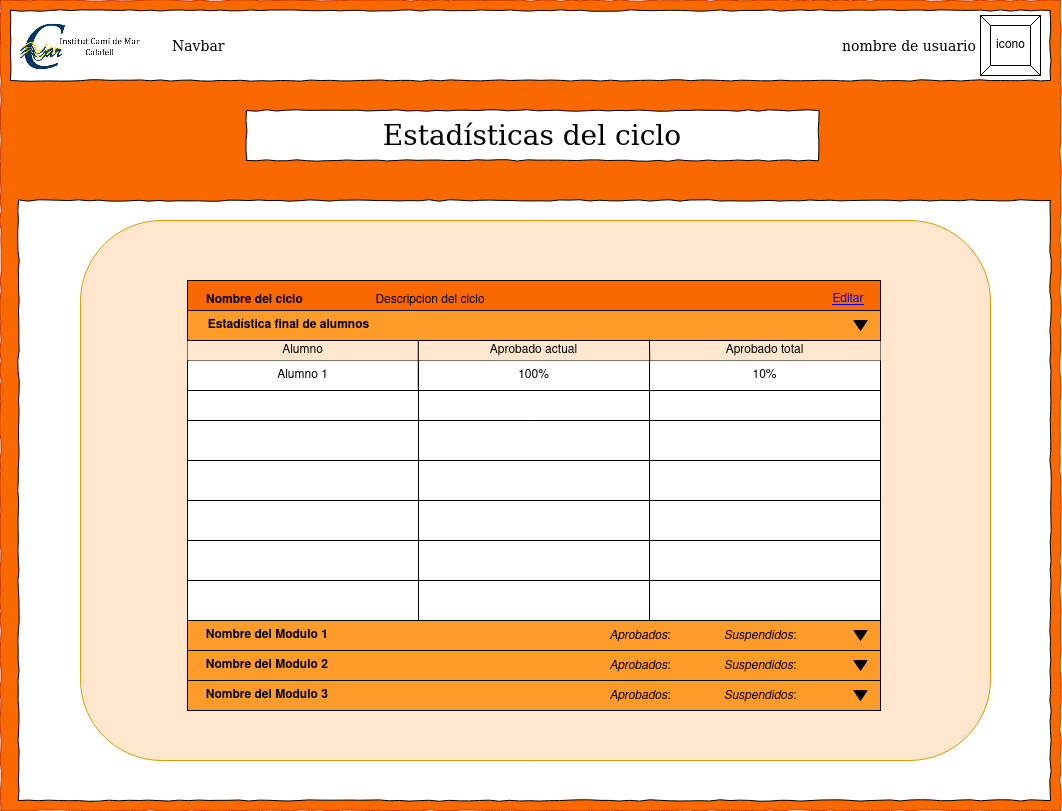

The diagram above was exported from draw.io. Its source (the exported page's mxGraphModel, read from the mxfile embedded in the PNG):
<mxGraphModel dx="1185" dy="650" grid="1" gridSize="10" guides="1" tooltips="1" connect="1" arrows="1" fold="1" page="1" pageScale="1" pageWidth="1100" pageHeight="850" background="#ffffff" math="0" shadow="0">
  <root>
    <mxCell id="0" />
    <mxCell id="1" parent="0" />
    <mxCell id="677b7b8949515195-1" value="" style="whiteSpace=wrap;html=1;rounded=0;shadow=0;labelBackgroundColor=none;strokeColor=#C73500;strokeWidth=1;fillColor=#fa6800;fontFamily=Verdana;fontSize=12;align=center;comic=1;fontColor=#000000;" parent="1" vertex="1">
      <mxGeometry x="20" y="20" width="1060" height="810" as="geometry" />
    </mxCell>
    <mxCell id="677b7b8949515195-2" value="Estadísticas del ciclo" style="whiteSpace=wrap;html=1;rounded=0;shadow=0;labelBackgroundColor=none;strokeWidth=1;fontFamily=Verdana;fontSize=28;align=center;comic=1;" parent="1" vertex="1">
      <mxGeometry x="266" y="130" width="572" height="50" as="geometry" />
    </mxCell>
    <mxCell id="677b7b8949515195-10" value="" style="whiteSpace=wrap;html=1;rounded=0;shadow=0;labelBackgroundColor=none;strokeWidth=1;fontFamily=Verdana;fontSize=12;align=center;comic=1;" parent="1" vertex="1">
      <mxGeometry x="30" y="30" width="1040" height="70" as="geometry" />
    </mxCell>
    <mxCell id="677b7b8949515195-14" value="Navbar" style="text;html=1;points=[];align=left;verticalAlign=top;spacingTop=-4;fontSize=14;fontFamily=Verdana" parent="1" vertex="1">
      <mxGeometry x="190" y="55" width="60" height="20" as="geometry" />
    </mxCell>
    <mxCell id="677b7b8949515195-25" value="" style="whiteSpace=wrap;html=1;rounded=0;shadow=0;labelBackgroundColor=none;strokeWidth=1;fontFamily=Verdana;fontSize=12;align=center;comic=1;" parent="1" vertex="1">
      <mxGeometry x="38" y="220" width="1032" height="600" as="geometry" />
    </mxCell>
    <mxCell id="Ogi6ZS0QKjnUuNdnx6vg-1" value="icono" style="labelPosition=center;verticalLabelPosition=middle;align=center;html=1;shape=mxgraph.basic.button;dx=10;" parent="1" vertex="1">
      <mxGeometry x="1000" y="35" width="60" height="60" as="geometry" />
    </mxCell>
    <mxCell id="Ogi6ZS0QKjnUuNdnx6vg-2" value="nombre de usuario" style="text;html=1;points=[];align=left;verticalAlign=top;spacingTop=-4;fontSize=14;fontFamily=Verdana" parent="1" vertex="1">
      <mxGeometry x="860" y="55" width="60" height="20" as="geometry" />
    </mxCell>
    <mxCell id="Ogi6ZS0QKjnUuNdnx6vg-7" value="" style="shape=image;verticalLabelPosition=bottom;labelBackgroundColor=default;verticalAlign=top;aspect=fixed;imageAspect=0;image=https://pagaments.inscamidemar.cat/images/logo_2.png;" parent="1" vertex="1">
      <mxGeometry x="35" y="35.599999999999994" width="135" height="59.4" as="geometry" />
    </mxCell>
    <mxCell id="Ogi6ZS0QKjnUuNdnx6vg-22" style="edgeStyle=orthogonalEdgeStyle;rounded=0;orthogonalLoop=1;jettySize=auto;html=1;exitX=0.5;exitY=1;exitDx=0;exitDy=0;" parent="1" edge="1">
      <mxGeometry relative="1" as="geometry">
        <mxPoint x="790" y="350" as="sourcePoint" />
        <mxPoint x="790" y="350" as="targetPoint" />
      </mxGeometry>
    </mxCell>
    <mxCell id="or8D7Igtsclq6cSQvVhQ-3" value="" style="rounded=1;whiteSpace=wrap;html=1;fillColor=#ffe6cc;strokeColor=#d79b00;" parent="1" vertex="1">
      <mxGeometry x="100" y="240" width="910" height="540" as="geometry" />
    </mxCell>
    <mxCell id="PLJpcxVqOMaU36kZH63P-1" value="" style="rounded=0;whiteSpace=wrap;html=1;fillColor=#FA6800;" parent="1" vertex="1">
      <mxGeometry x="207" y="300" width="693" height="30" as="geometry" />
    </mxCell>
    <mxCell id="PLJpcxVqOMaU36kZH63P-2" value="Nombre del ciclo" style="text;strokeColor=none;fillColor=none;align=left;verticalAlign=top;spacingLeft=4;spacingRight=4;overflow=hidden;points=[[0,0.5],[1,0.5]];portConstraint=eastwest;rotatable=0;fontStyle=1" parent="1" vertex="1">
      <mxGeometry x="220" y="305" width="160" height="30" as="geometry" />
    </mxCell>
    <mxCell id="PLJpcxVqOMaU36kZH63P-13" value="Descripcion del ciclo" style="text;html=1;strokeColor=none;fillColor=none;align=center;verticalAlign=bottom;whiteSpace=wrap;rounded=0;horizontal=1;" parent="1" vertex="1">
      <mxGeometry x="350" y="310" width="200" height="20" as="geometry" />
    </mxCell>
    <UserObject label="Editar" link="https://www.draw.io" id="PLJpcxVqOMaU36kZH63P-14">
      <mxCell style="text;html=1;strokeColor=none;fillColor=none;whiteSpace=wrap;align=center;verticalAlign=top;fontColor=#0000EE;fontStyle=4;" parent="1" vertex="1">
        <mxGeometry x="838" y="305" width="60" height="40" as="geometry" />
      </mxCell>
    </UserObject>
    <mxCell id="N6EmP2GEQ1_ef2LbpQn4-74" value="&lt;b&gt;&amp;nbsp;&amp;nbsp;&amp;nbsp;&amp;nbsp; Nombre del Modulo 2&lt;br&gt;&lt;/b&gt;" style="rounded=0;whiteSpace=wrap;html=1;fillColor=#FF9B29;align=left;" vertex="1" parent="1">
      <mxGeometry x="207" y="670" width="693" height="30" as="geometry" />
    </mxCell>
    <mxCell id="N6EmP2GEQ1_ef2LbpQn4-75" value="" style="triangle;whiteSpace=wrap;html=1;fillColor=#000000;rotation=90;" vertex="1" parent="1">
      <mxGeometry x="875" y="678.3299999999999" width="10" height="13.34" as="geometry" />
    </mxCell>
    <mxCell id="N6EmP2GEQ1_ef2LbpQn4-76" value="&lt;i&gt;Aprobados&lt;/i&gt;:" style="text;html=1;strokeColor=none;fillColor=none;align=center;verticalAlign=middle;whiteSpace=wrap;rounded=0;fontColor=#000000;" vertex="1" parent="1">
      <mxGeometry x="630" y="670" width="60" height="30" as="geometry" />
    </mxCell>
    <mxCell id="N6EmP2GEQ1_ef2LbpQn4-77" value="&lt;i&gt;Suspendidos&lt;/i&gt;:" style="text;html=1;strokeColor=none;fillColor=none;align=center;verticalAlign=middle;whiteSpace=wrap;rounded=0;fontColor=#000000;" vertex="1" parent="1">
      <mxGeometry x="750" y="670" width="60" height="30" as="geometry" />
    </mxCell>
    <mxCell id="N6EmP2GEQ1_ef2LbpQn4-78" value="&lt;b&gt;&amp;nbsp;&amp;nbsp;&amp;nbsp;&amp;nbsp; Nombre del Modulo 1&lt;br&gt;&lt;/b&gt;" style="rounded=0;whiteSpace=wrap;html=1;fillColor=#FF9B29;align=left;" vertex="1" parent="1">
      <mxGeometry x="207" y="640" width="693" height="30" as="geometry" />
    </mxCell>
    <mxCell id="N6EmP2GEQ1_ef2LbpQn4-79" value="" style="triangle;whiteSpace=wrap;html=1;fillColor=#000000;rotation=90;" vertex="1" parent="1">
      <mxGeometry x="875" y="648.3299999999999" width="10" height="13.34" as="geometry" />
    </mxCell>
    <mxCell id="N6EmP2GEQ1_ef2LbpQn4-80" value="&lt;i&gt;Aprobados&lt;/i&gt;:" style="text;html=1;strokeColor=none;fillColor=none;align=center;verticalAlign=middle;whiteSpace=wrap;rounded=0;fontColor=#000000;" vertex="1" parent="1">
      <mxGeometry x="630" y="640" width="60" height="30" as="geometry" />
    </mxCell>
    <mxCell id="N6EmP2GEQ1_ef2LbpQn4-81" value="&lt;i&gt;Suspendidos&lt;/i&gt;:" style="text;html=1;strokeColor=none;fillColor=none;align=center;verticalAlign=middle;whiteSpace=wrap;rounded=0;fontColor=#000000;" vertex="1" parent="1">
      <mxGeometry x="750" y="640" width="60" height="30" as="geometry" />
    </mxCell>
    <mxCell id="N6EmP2GEQ1_ef2LbpQn4-121" value="&lt;b&gt;&amp;nbsp;&amp;nbsp;&amp;nbsp;&amp;nbsp; Nombre del Modulo 3&lt;/b&gt;" style="rounded=0;whiteSpace=wrap;html=1;fillColor=#FF9B29;align=left;" vertex="1" parent="1">
      <mxGeometry x="207" y="700" width="693" height="30" as="geometry" />
    </mxCell>
    <mxCell id="N6EmP2GEQ1_ef2LbpQn4-122" value="&lt;i&gt;Aprobados&lt;/i&gt;:" style="text;html=1;strokeColor=none;fillColor=none;align=center;verticalAlign=middle;whiteSpace=wrap;rounded=0;fontColor=#000000;" vertex="1" parent="1">
      <mxGeometry x="630" y="700" width="60" height="30" as="geometry" />
    </mxCell>
    <mxCell id="N6EmP2GEQ1_ef2LbpQn4-123" value="&lt;i&gt;Suspendidos&lt;/i&gt;:" style="text;html=1;strokeColor=none;fillColor=none;align=center;verticalAlign=middle;whiteSpace=wrap;rounded=0;fontColor=#000000;" vertex="1" parent="1">
      <mxGeometry x="750" y="700" width="60" height="30" as="geometry" />
    </mxCell>
    <mxCell id="N6EmP2GEQ1_ef2LbpQn4-124" value="" style="triangle;whiteSpace=wrap;html=1;fillColor=#000000;rotation=90;" vertex="1" parent="1">
      <mxGeometry x="875" y="708.3299999999999" width="10" height="13.34" as="geometry" />
    </mxCell>
    <mxCell id="N6EmP2GEQ1_ef2LbpQn4-179" value="" style="rounded=0;whiteSpace=wrap;html=1;fillColor=#FFFFFF;" vertex="1" parent="1">
      <mxGeometry x="207" y="360" width="693" height="280" as="geometry" />
    </mxCell>
    <mxCell id="N6EmP2GEQ1_ef2LbpQn4-193" value="Table" style="shape=table;startSize=30;container=1;collapsible=0;childLayout=tableLayout;fontStyle=1;align=center;fillColor=#FFFFFF;" vertex="1" parent="1">
      <mxGeometry x="207" y="330" width="693" height="114" as="geometry" />
    </mxCell>
    <mxCell id="N6EmP2GEQ1_ef2LbpQn4-194" value="" style="shape=tableRow;horizontal=0;startSize=0;swimlaneHead=0;swimlaneBody=0;top=0;left=0;bottom=0;right=0;collapsible=0;dropTarget=0;fillColor=none;points=[[0,0.5],[1,0.5]];portConstraint=eastwest;" vertex="1" parent="N6EmP2GEQ1_ef2LbpQn4-193">
      <mxGeometry y="30" width="693" height="20" as="geometry" />
    </mxCell>
    <mxCell id="N6EmP2GEQ1_ef2LbpQn4-195" value="Alumno" style="shape=partialRectangle;html=1;whiteSpace=wrap;connectable=0;fillColor=#ffe6cc;top=0;left=0;bottom=0;right=0;overflow=hidden;strokeColor=#d79b00;" vertex="1" parent="N6EmP2GEQ1_ef2LbpQn4-194">
      <mxGeometry width="231" height="20" as="geometry">
        <mxRectangle width="231" height="20" as="alternateBounds" />
      </mxGeometry>
    </mxCell>
    <mxCell id="N6EmP2GEQ1_ef2LbpQn4-196" value="Aprobado actual" style="shape=partialRectangle;html=1;whiteSpace=wrap;connectable=0;fillColor=#ffe6cc;top=0;left=0;bottom=0;right=0;overflow=hidden;strokeColor=#d79b00;" vertex="1" parent="N6EmP2GEQ1_ef2LbpQn4-194">
      <mxGeometry x="231" width="231" height="20" as="geometry">
        <mxRectangle width="231" height="20" as="alternateBounds" />
      </mxGeometry>
    </mxCell>
    <mxCell id="N6EmP2GEQ1_ef2LbpQn4-197" value="Aprobado total" style="shape=partialRectangle;html=1;whiteSpace=wrap;connectable=0;fillColor=#ffe6cc;top=0;left=0;bottom=0;right=0;overflow=hidden;strokeColor=#d79b00;" vertex="1" parent="N6EmP2GEQ1_ef2LbpQn4-194">
      <mxGeometry x="462" width="231" height="20" as="geometry">
        <mxRectangle width="231" height="20" as="alternateBounds" />
      </mxGeometry>
    </mxCell>
    <mxCell id="N6EmP2GEQ1_ef2LbpQn4-198" value="" style="shape=tableRow;horizontal=0;startSize=0;swimlaneHead=0;swimlaneBody=0;top=0;left=0;bottom=0;right=0;collapsible=0;dropTarget=0;fillColor=none;points=[[0,0.5],[1,0.5]];portConstraint=eastwest;" vertex="1" parent="N6EmP2GEQ1_ef2LbpQn4-193">
      <mxGeometry y="50" width="693" height="30" as="geometry" />
    </mxCell>
    <mxCell id="N6EmP2GEQ1_ef2LbpQn4-199" value="Alumno 1" style="shape=partialRectangle;html=1;whiteSpace=wrap;connectable=0;fillColor=none;top=0;left=0;bottom=0;right=0;overflow=hidden;" vertex="1" parent="N6EmP2GEQ1_ef2LbpQn4-198">
      <mxGeometry width="231" height="30" as="geometry">
        <mxRectangle width="231" height="30" as="alternateBounds" />
      </mxGeometry>
    </mxCell>
    <mxCell id="N6EmP2GEQ1_ef2LbpQn4-200" value="100%" style="shape=partialRectangle;html=1;whiteSpace=wrap;connectable=0;fillColor=none;top=0;left=0;bottom=0;right=0;overflow=hidden;" vertex="1" parent="N6EmP2GEQ1_ef2LbpQn4-198">
      <mxGeometry x="231" width="231" height="30" as="geometry">
        <mxRectangle width="231" height="30" as="alternateBounds" />
      </mxGeometry>
    </mxCell>
    <mxCell id="N6EmP2GEQ1_ef2LbpQn4-201" value="10%" style="shape=partialRectangle;html=1;whiteSpace=wrap;connectable=0;fillColor=none;top=0;left=0;bottom=0;right=0;overflow=hidden;" vertex="1" parent="N6EmP2GEQ1_ef2LbpQn4-198">
      <mxGeometry x="462" width="231" height="30" as="geometry">
        <mxRectangle width="231" height="30" as="alternateBounds" />
      </mxGeometry>
    </mxCell>
    <mxCell id="N6EmP2GEQ1_ef2LbpQn4-202" value="" style="shape=tableRow;horizontal=0;startSize=0;swimlaneHead=0;swimlaneBody=0;top=0;left=0;bottom=0;right=0;collapsible=0;dropTarget=0;fillColor=none;points=[[0,0.5],[1,0.5]];portConstraint=eastwest;" vertex="1" parent="N6EmP2GEQ1_ef2LbpQn4-193">
      <mxGeometry y="80" width="693" height="34" as="geometry" />
    </mxCell>
    <mxCell id="N6EmP2GEQ1_ef2LbpQn4-203" value="" style="shape=partialRectangle;html=1;whiteSpace=wrap;connectable=0;fillColor=none;top=0;left=0;bottom=0;right=0;overflow=hidden;" vertex="1" parent="N6EmP2GEQ1_ef2LbpQn4-202">
      <mxGeometry width="231" height="34" as="geometry">
        <mxRectangle width="231" height="34" as="alternateBounds" />
      </mxGeometry>
    </mxCell>
    <mxCell id="N6EmP2GEQ1_ef2LbpQn4-204" value="" style="shape=partialRectangle;html=1;whiteSpace=wrap;connectable=0;fillColor=none;top=0;left=0;bottom=0;right=0;overflow=hidden;" vertex="1" parent="N6EmP2GEQ1_ef2LbpQn4-202">
      <mxGeometry x="231" width="231" height="34" as="geometry">
        <mxRectangle width="231" height="34" as="alternateBounds" />
      </mxGeometry>
    </mxCell>
    <mxCell id="N6EmP2GEQ1_ef2LbpQn4-205" value="" style="shape=partialRectangle;html=1;whiteSpace=wrap;connectable=0;fillColor=none;top=0;left=0;bottom=0;right=0;overflow=hidden;" vertex="1" parent="N6EmP2GEQ1_ef2LbpQn4-202">
      <mxGeometry x="462" width="231" height="34" as="geometry">
        <mxRectangle width="231" height="34" as="alternateBounds" />
      </mxGeometry>
    </mxCell>
    <mxCell id="N6EmP2GEQ1_ef2LbpQn4-206" value="" style="rounded=0;whiteSpace=wrap;html=1;fillColor=#FF9B29;align=left;" vertex="1" parent="1">
      <mxGeometry x="207" y="330" width="693" height="30" as="geometry" />
    </mxCell>
    <mxCell id="N6EmP2GEQ1_ef2LbpQn4-207" value="" style="triangle;whiteSpace=wrap;html=1;fillColor=#000000;rotation=90;" vertex="1" parent="1">
      <mxGeometry x="875" y="338.33" width="10" height="13.34" as="geometry" />
    </mxCell>
    <mxCell id="N6EmP2GEQ1_ef2LbpQn4-223" value="" style="shape=table;html=1;whiteSpace=wrap;startSize=0;container=1;collapsible=0;childLayout=tableLayout;fillColor=#FFFFFF;" vertex="1" parent="1">
      <mxGeometry x="207" y="440" width="693" height="120" as="geometry" />
    </mxCell>
    <mxCell id="N6EmP2GEQ1_ef2LbpQn4-224" value="" style="shape=tableRow;horizontal=0;startSize=0;swimlaneHead=0;swimlaneBody=0;top=0;left=0;bottom=0;right=0;collapsible=0;dropTarget=0;fillColor=none;points=[[0,0.5],[1,0.5]];portConstraint=eastwest;" vertex="1" parent="N6EmP2GEQ1_ef2LbpQn4-223">
      <mxGeometry width="693" height="40" as="geometry" />
    </mxCell>
    <mxCell id="N6EmP2GEQ1_ef2LbpQn4-225" value="" style="shape=partialRectangle;html=1;whiteSpace=wrap;connectable=0;fillColor=none;top=0;left=0;bottom=0;right=0;overflow=hidden;" vertex="1" parent="N6EmP2GEQ1_ef2LbpQn4-224">
      <mxGeometry width="231" height="40" as="geometry">
        <mxRectangle width="231" height="40" as="alternateBounds" />
      </mxGeometry>
    </mxCell>
    <mxCell id="N6EmP2GEQ1_ef2LbpQn4-226" value="" style="shape=partialRectangle;html=1;whiteSpace=wrap;connectable=0;fillColor=none;top=0;left=0;bottom=0;right=0;overflow=hidden;" vertex="1" parent="N6EmP2GEQ1_ef2LbpQn4-224">
      <mxGeometry x="231" width="231" height="40" as="geometry">
        <mxRectangle width="231" height="40" as="alternateBounds" />
      </mxGeometry>
    </mxCell>
    <mxCell id="N6EmP2GEQ1_ef2LbpQn4-227" value="" style="shape=partialRectangle;html=1;whiteSpace=wrap;connectable=0;fillColor=none;top=0;left=0;bottom=0;right=0;overflow=hidden;" vertex="1" parent="N6EmP2GEQ1_ef2LbpQn4-224">
      <mxGeometry x="462" width="231" height="40" as="geometry">
        <mxRectangle width="231" height="40" as="alternateBounds" />
      </mxGeometry>
    </mxCell>
    <mxCell id="N6EmP2GEQ1_ef2LbpQn4-228" value="" style="shape=tableRow;horizontal=0;startSize=0;swimlaneHead=0;swimlaneBody=0;top=0;left=0;bottom=0;right=0;collapsible=0;dropTarget=0;fillColor=none;points=[[0,0.5],[1,0.5]];portConstraint=eastwest;" vertex="1" parent="N6EmP2GEQ1_ef2LbpQn4-223">
      <mxGeometry y="40" width="693" height="40" as="geometry" />
    </mxCell>
    <mxCell id="N6EmP2GEQ1_ef2LbpQn4-229" value="" style="shape=partialRectangle;html=1;whiteSpace=wrap;connectable=0;fillColor=none;top=0;left=0;bottom=0;right=0;overflow=hidden;" vertex="1" parent="N6EmP2GEQ1_ef2LbpQn4-228">
      <mxGeometry width="231" height="40" as="geometry">
        <mxRectangle width="231" height="40" as="alternateBounds" />
      </mxGeometry>
    </mxCell>
    <mxCell id="N6EmP2GEQ1_ef2LbpQn4-230" value="" style="shape=partialRectangle;html=1;whiteSpace=wrap;connectable=0;fillColor=none;top=0;left=0;bottom=0;right=0;overflow=hidden;" vertex="1" parent="N6EmP2GEQ1_ef2LbpQn4-228">
      <mxGeometry x="231" width="231" height="40" as="geometry">
        <mxRectangle width="231" height="40" as="alternateBounds" />
      </mxGeometry>
    </mxCell>
    <mxCell id="N6EmP2GEQ1_ef2LbpQn4-231" value="" style="shape=partialRectangle;html=1;whiteSpace=wrap;connectable=0;fillColor=none;top=0;left=0;bottom=0;right=0;overflow=hidden;" vertex="1" parent="N6EmP2GEQ1_ef2LbpQn4-228">
      <mxGeometry x="462" width="231" height="40" as="geometry">
        <mxRectangle width="231" height="40" as="alternateBounds" />
      </mxGeometry>
    </mxCell>
    <mxCell id="N6EmP2GEQ1_ef2LbpQn4-232" value="" style="shape=tableRow;horizontal=0;startSize=0;swimlaneHead=0;swimlaneBody=0;top=0;left=0;bottom=0;right=0;collapsible=0;dropTarget=0;fillColor=none;points=[[0,0.5],[1,0.5]];portConstraint=eastwest;" vertex="1" parent="N6EmP2GEQ1_ef2LbpQn4-223">
      <mxGeometry y="80" width="693" height="40" as="geometry" />
    </mxCell>
    <mxCell id="N6EmP2GEQ1_ef2LbpQn4-233" value="" style="shape=partialRectangle;html=1;whiteSpace=wrap;connectable=0;fillColor=none;top=0;left=0;bottom=0;right=0;overflow=hidden;" vertex="1" parent="N6EmP2GEQ1_ef2LbpQn4-232">
      <mxGeometry width="231" height="40" as="geometry">
        <mxRectangle width="231" height="40" as="alternateBounds" />
      </mxGeometry>
    </mxCell>
    <mxCell id="N6EmP2GEQ1_ef2LbpQn4-234" value="" style="shape=partialRectangle;html=1;whiteSpace=wrap;connectable=0;fillColor=none;top=0;left=0;bottom=0;right=0;overflow=hidden;" vertex="1" parent="N6EmP2GEQ1_ef2LbpQn4-232">
      <mxGeometry x="231" width="231" height="40" as="geometry">
        <mxRectangle width="231" height="40" as="alternateBounds" />
      </mxGeometry>
    </mxCell>
    <mxCell id="N6EmP2GEQ1_ef2LbpQn4-235" value="" style="shape=partialRectangle;html=1;whiteSpace=wrap;connectable=0;fillColor=none;top=0;left=0;bottom=0;right=0;overflow=hidden;pointerEvents=1;" vertex="1" parent="N6EmP2GEQ1_ef2LbpQn4-232">
      <mxGeometry x="462" width="231" height="40" as="geometry">
        <mxRectangle width="231" height="40" as="alternateBounds" />
      </mxGeometry>
    </mxCell>
    <mxCell id="N6EmP2GEQ1_ef2LbpQn4-237" value="" style="shape=table;html=1;whiteSpace=wrap;startSize=0;container=1;collapsible=0;childLayout=tableLayout;fillColor=#FFFFFF;" vertex="1" parent="1">
      <mxGeometry x="207" y="520" width="693" height="120" as="geometry" />
    </mxCell>
    <mxCell id="N6EmP2GEQ1_ef2LbpQn4-238" value="" style="shape=tableRow;horizontal=0;startSize=0;swimlaneHead=0;swimlaneBody=0;top=0;left=0;bottom=0;right=0;collapsible=0;dropTarget=0;fillColor=none;points=[[0,0.5],[1,0.5]];portConstraint=eastwest;" vertex="1" parent="N6EmP2GEQ1_ef2LbpQn4-237">
      <mxGeometry width="693" height="40" as="geometry" />
    </mxCell>
    <mxCell id="N6EmP2GEQ1_ef2LbpQn4-239" value="" style="shape=partialRectangle;html=1;whiteSpace=wrap;connectable=0;fillColor=none;top=0;left=0;bottom=0;right=0;overflow=hidden;" vertex="1" parent="N6EmP2GEQ1_ef2LbpQn4-238">
      <mxGeometry width="231" height="40" as="geometry">
        <mxRectangle width="231" height="40" as="alternateBounds" />
      </mxGeometry>
    </mxCell>
    <mxCell id="N6EmP2GEQ1_ef2LbpQn4-240" value="" style="shape=partialRectangle;html=1;whiteSpace=wrap;connectable=0;fillColor=none;top=0;left=0;bottom=0;right=0;overflow=hidden;" vertex="1" parent="N6EmP2GEQ1_ef2LbpQn4-238">
      <mxGeometry x="231" width="231" height="40" as="geometry">
        <mxRectangle width="231" height="40" as="alternateBounds" />
      </mxGeometry>
    </mxCell>
    <mxCell id="N6EmP2GEQ1_ef2LbpQn4-241" value="" style="shape=partialRectangle;html=1;whiteSpace=wrap;connectable=0;fillColor=none;top=0;left=0;bottom=0;right=0;overflow=hidden;" vertex="1" parent="N6EmP2GEQ1_ef2LbpQn4-238">
      <mxGeometry x="462" width="231" height="40" as="geometry">
        <mxRectangle width="231" height="40" as="alternateBounds" />
      </mxGeometry>
    </mxCell>
    <mxCell id="N6EmP2GEQ1_ef2LbpQn4-242" value="" style="shape=tableRow;horizontal=0;startSize=0;swimlaneHead=0;swimlaneBody=0;top=0;left=0;bottom=0;right=0;collapsible=0;dropTarget=0;fillColor=none;points=[[0,0.5],[1,0.5]];portConstraint=eastwest;" vertex="1" parent="N6EmP2GEQ1_ef2LbpQn4-237">
      <mxGeometry y="40" width="693" height="40" as="geometry" />
    </mxCell>
    <mxCell id="N6EmP2GEQ1_ef2LbpQn4-243" value="" style="shape=partialRectangle;html=1;whiteSpace=wrap;connectable=0;fillColor=none;top=0;left=0;bottom=0;right=0;overflow=hidden;" vertex="1" parent="N6EmP2GEQ1_ef2LbpQn4-242">
      <mxGeometry width="231" height="40" as="geometry">
        <mxRectangle width="231" height="40" as="alternateBounds" />
      </mxGeometry>
    </mxCell>
    <mxCell id="N6EmP2GEQ1_ef2LbpQn4-244" value="" style="shape=partialRectangle;html=1;whiteSpace=wrap;connectable=0;fillColor=none;top=0;left=0;bottom=0;right=0;overflow=hidden;" vertex="1" parent="N6EmP2GEQ1_ef2LbpQn4-242">
      <mxGeometry x="231" width="231" height="40" as="geometry">
        <mxRectangle width="231" height="40" as="alternateBounds" />
      </mxGeometry>
    </mxCell>
    <mxCell id="N6EmP2GEQ1_ef2LbpQn4-245" value="" style="shape=partialRectangle;html=1;whiteSpace=wrap;connectable=0;fillColor=none;top=0;left=0;bottom=0;right=0;overflow=hidden;" vertex="1" parent="N6EmP2GEQ1_ef2LbpQn4-242">
      <mxGeometry x="462" width="231" height="40" as="geometry">
        <mxRectangle width="231" height="40" as="alternateBounds" />
      </mxGeometry>
    </mxCell>
    <mxCell id="N6EmP2GEQ1_ef2LbpQn4-246" value="" style="shape=tableRow;horizontal=0;startSize=0;swimlaneHead=0;swimlaneBody=0;top=0;left=0;bottom=0;right=0;collapsible=0;dropTarget=0;fillColor=none;points=[[0,0.5],[1,0.5]];portConstraint=eastwest;" vertex="1" parent="N6EmP2GEQ1_ef2LbpQn4-237">
      <mxGeometry y="80" width="693" height="40" as="geometry" />
    </mxCell>
    <mxCell id="N6EmP2GEQ1_ef2LbpQn4-247" value="" style="shape=partialRectangle;html=1;whiteSpace=wrap;connectable=0;fillColor=none;top=0;left=0;bottom=0;right=0;overflow=hidden;" vertex="1" parent="N6EmP2GEQ1_ef2LbpQn4-246">
      <mxGeometry width="231" height="40" as="geometry">
        <mxRectangle width="231" height="40" as="alternateBounds" />
      </mxGeometry>
    </mxCell>
    <mxCell id="N6EmP2GEQ1_ef2LbpQn4-248" value="" style="shape=partialRectangle;html=1;whiteSpace=wrap;connectable=0;fillColor=none;top=0;left=0;bottom=0;right=0;overflow=hidden;" vertex="1" parent="N6EmP2GEQ1_ef2LbpQn4-246">
      <mxGeometry x="231" width="231" height="40" as="geometry">
        <mxRectangle width="231" height="40" as="alternateBounds" />
      </mxGeometry>
    </mxCell>
    <mxCell id="N6EmP2GEQ1_ef2LbpQn4-249" value="" style="shape=partialRectangle;html=1;whiteSpace=wrap;connectable=0;fillColor=none;top=0;left=0;bottom=0;right=0;overflow=hidden;pointerEvents=1;" vertex="1" parent="N6EmP2GEQ1_ef2LbpQn4-246">
      <mxGeometry x="462" width="231" height="40" as="geometry">
        <mxRectangle width="231" height="40" as="alternateBounds" />
      </mxGeometry>
    </mxCell>
    <mxCell id="N6EmP2GEQ1_ef2LbpQn4-254" value="" style="endArrow=none;html=1;rounded=0;entryX=0.333;entryY=0.993;entryDx=0;entryDy=0;entryPerimeter=0;exitX=0.333;exitY=-0.008;exitDx=0;exitDy=0;exitPerimeter=0;" edge="1" parent="1" source="N6EmP2GEQ1_ef2LbpQn4-202" target="N6EmP2GEQ1_ef2LbpQn4-206">
      <mxGeometry width="50" height="50" relative="1" as="geometry">
        <mxPoint x="430" y="410" as="sourcePoint" />
        <mxPoint x="480" y="360" as="targetPoint" />
      </mxGeometry>
    </mxCell>
    <mxCell id="N6EmP2GEQ1_ef2LbpQn4-256" value="" style="endArrow=none;html=1;rounded=0;entryX=0.649;entryY=0.972;entryDx=0;entryDy=0;entryPerimeter=0;exitX=0.667;exitY=0.015;exitDx=0;exitDy=0;exitPerimeter=0;" edge="1" parent="1" source="N6EmP2GEQ1_ef2LbpQn4-198">
      <mxGeometry width="50" height="50" relative="1" as="geometry">
        <mxPoint x="570" y="450" as="sourcePoint" />
        <mxPoint x="668.94" y="359.15999999999997" as="targetPoint" />
      </mxGeometry>
    </mxCell>
    <mxCell id="N6EmP2GEQ1_ef2LbpQn4-257" value="&lt;b&gt;Estadística final de alumnos&lt;/b&gt;" style="text;html=1;strokeColor=none;fillColor=none;align=center;verticalAlign=middle;whiteSpace=wrap;rounded=0;" vertex="1" parent="1">
      <mxGeometry x="207" y="330" width="203" height="30" as="geometry" />
    </mxCell>
  </root>
</mxGraphModel>